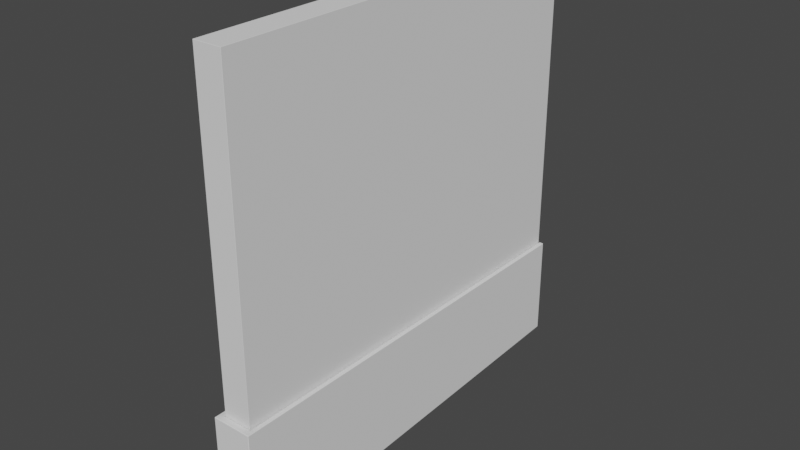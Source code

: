 # Source: Foot_for_shower_shelves.blend  (saved by Blender 3.6.11; exported with 4.5.12 LTS)
import bpy
from mathutils import Matrix  # noqa: F401  (used for matrix-valued properties, if any)

bpy.ops.wm.read_factory_settings(use_empty=True)
scene = bpy.context.scene
scene.name = 'Scene'

# ---- collections
col_collection = bpy.data.collections.new('Collection'); scene.collection.children.link(col_collection)

# ---- world
world_world = bpy.data.worlds.new('World'); scene.world = world_world
world_world.use_nodes = True; world_world.node_tree.nodes.clear()
_N = world_world.node_tree.nodes; _L = world_world.node_tree.links
n0 = _N.new('ShaderNodeOutputWorld'); n0.name = 'World Output'; n0.location = (300, 300)
n1 = _N.new('ShaderNodeBackground'); n1.name = 'Background'; n1.location = (10, 300)
n1.inputs[0].default_value = (0.05088, 0.05088, 0.05088, 1.0)
_L.new(n1.outputs[0], n0.inputs[0])
n0.is_active_output = True
world_world.color = (0.05088, 0.05088, 0.05088)
world_world.use_sun_shadow = False
world_world.sun_shadow_jitter_overblur = 0.0

# ---- meshes
me_plane = bpy.data.meshes.new('Plane')
me_plane.from_pydata([(4.153e-06, -95.0, 190.0), (-4.153e-06, -95.0, 1.815e-13), (4.153e-06, 95.0, 190.0), (-4.153e-06, 95.0, 1.815e-13)], [], [(0, 1, 3, 2)])
_uv = me_plane.uv_layers.new(name='UVMap')
_uv.uv.foreach_set('vector', [0.0, 0.0, 1.0, 0.0, 1.0, 1.0, 0.0, 1.0])
me_plane.update()
me_plane_001 = bpy.data.meshes.new('Plane.001')
me_plane_001.from_pydata([(-9.0, 95.2, -2.0), (9.0, 95.2, -2.0), (-9.0, -95.2, -10.0), (9.0, -95.2, -10.0), (-9.0, 95.2, 45.0), (9.0, 95.2, 45.0), (-9.0, -95.2, 45.0), (9.0, -95.2, 45.0), (-7.0, 95.2, 0.0), (7.0, 95.2, 0.0), (-7.0, -95.2, 0.0), (7.0, -95.2, 0.0), (-7.0, 95.2, 45.0), (7.0, 95.2, 45.0), (-7.0, -95.2, 45.0), (7.0, -95.2, 45.0), (9.0, -95.2, 0.0), (9.0, 95.2, 0.0), (-9.0, 95.2, 0.0), (-9.0, -95.2, 0.0), (-7.0, 95.2, -2.0), (-7.0, -95.2, -10.0), (7.0, 95.2, -2.0), (7.0, -95.2, -10.0), (-7.0, -98.2, -10.0), (-9.0, -98.2, -10.0), (9.0, -98.2, 0.0), (9.0, -98.2, -10.0), (-9.0, -98.2, 0.0), (-9.0, -98.2, 45.0), (7.0, -98.2, 0.0), (-7.0, -98.2, 0.0), (7.0, -98.2, 45.0), (-7.0, -98.2, 45.0), (9.0, -98.2, 45.0), (7.0, -98.2, -10.0)], [], [(22, 1, 3, 23), (16, 17, 5, 7), (18, 19, 6, 4), (8, 10, 11, 9), (11, 15, 13, 9), (8, 12, 14, 10), (22, 9, 17, 1), (6, 19, 28, 29), (4, 6, 14, 12), (7, 5, 13, 15), (18, 4, 12, 8), (19, 2, 25, 28), (5, 17, 9, 13), (3, 1, 17, 16), (0, 2, 19, 18), (0, 20, 21, 2), (20, 22, 23, 21), (15, 14, 33, 32), (21, 23, 35, 24), (23, 3, 27, 35), (7, 15, 32, 34), (0, 18, 8, 20), (9, 22, 20, 8), (28, 31, 33, 29), (30, 32, 33, 31), (24, 31, 28, 25), (27, 26, 30, 35), (35, 30, 31, 24), (34, 32, 30, 26), (16, 7, 34, 26), (3, 16, 26, 27), (14, 6, 29, 33), (2, 21, 24, 25), (10, 14, 15, 11)])
_uv = me_plane_001.uv_layers.new(name='UVMap')
_uv.uv.foreach_set('vector', [0.8889, 0.0, 1.0, 0.0, 1.0, 1.0, 0.8889, 1.0, 1.0, 1.0, 1.0, 0.0, 1.0, 0.0, 1.0, 1.0, 0.0, 0.0, 0.0, 1.0, 0.0, 1.0, 0.0, 0.0, 0.0, 0.0, 0.0, 1.0, 1.0, 1.0, 1.0, 0.0, 1.0, 1.0, 1.0, 1.0, 1.0, 0.0, 1.0, 0.0, 0.0, 0.0, 0.0, 0.0, 0.0, 1.0, 0.0, 1.0, 0.8889, 0.0, 1.0, 0.0, 1.0, 0.0, 1.0, 0.0, 0.0, 1.0, 0.0, 1.0, 0.0, 1.0, 0.0, 1.0, 0.0, 0.0, 0.0, 1.0, 0.0, 1.0, 0.0, 0.0, 1.0, 1.0, 1.0, 0.0, 1.0, 0.0, 1.0, 1.0, 0.0, 0.0, 0.0, 0.0, 0.0, 0.0, 0.0, 0.0, 0.0, 1.0, 0.0, 1.0, 0.0, 1.0, 0.0, 1.0, 1.0, 0.0, 1.0, 0.0, 1.0, 0.0, 1.0, 0.0, 1.0, 1.0, 1.0, 0.0, 1.0, 0.0, 1.0, 1.0, 0.0, 0.0, 0.0, 1.0, 0.0, 1.0, 0.0, 0.0, 0.0, 0.0, 0.1111, 0.0, 0.1111, 1.0, 0.0, 1.0, 0.1111, 0.0, 0.8889, 0.0, 0.8889, 1.0, 0.1111, 1.0, 0.0, 0.0, 0.0, 0.0, 0.0, 0.0, 0.0, 0.0, 0.1111, 1.0, 0.8889, 1.0, 0.8889, 1.0, 0.1111, 1.0, 0.8889, 1.0, 1.0, 1.0, 1.0, 1.0, 0.8889, 1.0, 1.0, 1.0, 1.0, 1.0, 1.0, 1.0, 1.0, 1.0, 0.0, 0.0, 0.0, 0.0, 0.0, 0.0, 0.1111, 0.0, 1.0, 0.0, 0.8889, 0.0, 0.1111, 0.0, 0.0, 0.0, 0.0, 0.0, 0.0, 0.0, 0.0, 0.0, 0.0, 0.0, 0.0, 0.0, 0.0, 0.0, 0.0, 0.0, 0.0, 0.0, 0.1111, 1.0, 0.0, 0.0, 0.0, 0.0, 0.0, 1.0, 1.0, 1.0, 1.0, 1.0, 0.0, 0.0, 0.8889, 1.0, 0.0, 0.0, 0.0, 0.0, 0.0, 0.0, 0.0, 0.0, 0.0, 0.0, 0.0, 0.0, 0.0, 0.0, 0.0, 0.0, 1.0, 1.0, 1.0, 1.0, 1.0, 1.0, 1.0, 1.0, 1.0, 1.0, 1.0, 1.0, 1.0, 1.0, 1.0, 1.0, 0.0, 1.0, 0.0, 1.0, 0.0, 1.0, 0.0, 1.0, 0.0, 1.0, 0.1111, 1.0, 0.1111, 1.0, 0.0, 1.0, 0.0, 1.0, 0.0, 1.0, 0.0, 0.0, 1.0, 1.0])
me_plane_001.update()

# ---- objects
ob_shelf_wall = bpy.data.objects.new('Shelf wall', me_plane)
ob_foot = bpy.data.objects.new('Foot', me_plane_001)

# ---- transforms, parenting, visibility, modifiers, constraints
ob_shelf_wall.location = (0.0, 0.0, 0.0)
_m = ob_shelf_wall.modifiers.new('Solidify', 'SOLIDIFY')
_m.thickness = 13.0
_m.offset = 0.0
_m.use_even_offset = True
_m = ob_shelf_wall.modifiers.new('Bevel', 'BEVEL')
_m.segments = 5
ob_foot.location = (0.0, 0.0, 0.0)
_m = ob_foot.modifiers.new('Bevel', 'BEVEL')
_m.width = 0.25
_m.width_pct = 0.25
_m.segments = 5

# ---- collection membership
col_collection.objects.link(ob_shelf_wall)
col_collection.objects.link(ob_foot)

# ---- scene / render settings (as saved in the file)
scene.frame_start = 1; scene.frame_end = 250; scene.frame_set(1)
scene.render.engine = 'BLENDER_EEVEE_NEXT'
scene.cycles.use_denoising = False
scene.cycles.sampling_pattern = 'TABULATED_SOBOL'
scene.cycles.use_light_tree = False
scene.view_settings.view_transform = 'Filmic'
scene.unit_settings.scale_length = 0.001
bpy.context.view_layer.update()

# ---- added for rendering (the .blend has no active camera and no usable light): camera, sun
cam_auto = bpy.data.cameras.new('AutoCamera')
cam_auto.lens = 50.0
cam_auto.sensor_width = 36.0
cam_auto.clip_end = 4527.0
ob_auto_camera = bpy.data.objects.new('AutoCamera', cam_auto)
scene.collection.objects.link(ob_auto_camera)
ob_auto_camera.location = (257.95, -311.039, 296.36)
ob_auto_camera.rotation_euler = (1.09748, -7.21219e-08, 0.694738)
scene.camera = ob_auto_camera
light_auto_sun = bpy.data.lights.new('AutoSun', 'SUN')
light_auto_sun.energy = 3.0
light_auto_sun.angle = 0.0523599
ob_auto_sun = bpy.data.objects.new('AutoSun', light_auto_sun)
scene.collection.objects.link(ob_auto_sun)
ob_auto_sun.rotation_euler = (0.872665, 0.174533, 0.523599)
bpy.context.view_layer.update()
